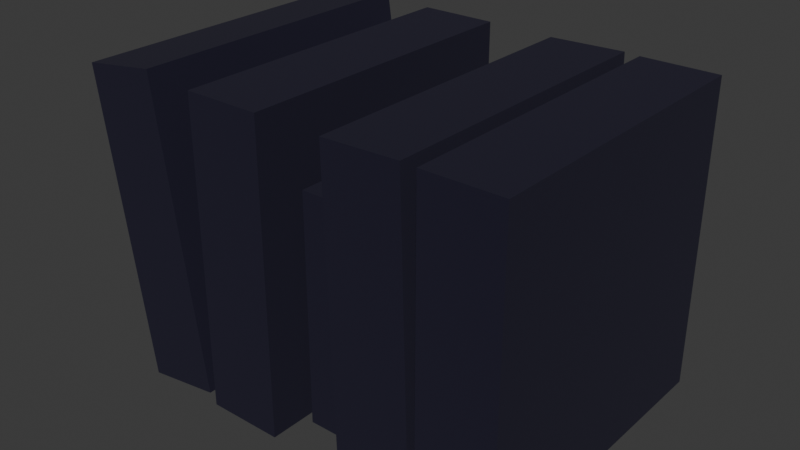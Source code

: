 # Source: books.blend  (saved by Blender 4.4.32; exported with 4.5.12 LTS)
import bpy
from mathutils import Matrix  # noqa: F401  (used for matrix-valued properties, if any)

bpy.ops.wm.read_factory_settings(use_empty=True)
scene = bpy.context.scene
scene.name = 'Scene'

# ---- collections
col_collection = bpy.data.collections.new('Collection'); scene.collection.children.link(col_collection)

# ---- materials (node trees are filled in below, after node groups)
mat_material_001 = bpy.data.materials.new('Material.001')

# ---- material node trees
mat_material_001.use_nodes = True; mat_material_001.node_tree.nodes.clear()
_N = mat_material_001.node_tree.nodes; _L = mat_material_001.node_tree.links
n0 = _N.new('ShaderNodeBsdfPrincipled'); n0.name = 'Principled BSDF'; n0.location = (10, 300)
n0.inputs[0].default_value = (0.005346, 0.003737, 0.02096, 1.0)
n0.inputs[2].default_value = 1.0
n1 = _N.new('ShaderNodeOutputMaterial'); n1.name = 'Material Output'; n1.location = (300, 300)
_L.new(n0.outputs[0], n1.inputs[0])
n1.is_active_output = True

# ---- world
world_world = bpy.data.worlds.new('World'); scene.world = world_world
world_world.use_nodes = True; world_world.node_tree.nodes.clear()
_N = world_world.node_tree.nodes; _L = world_world.node_tree.links
n0 = _N.new('ShaderNodeOutputWorld'); n0.name = 'World Output'; n0.location = (300, 300)
n1 = _N.new('ShaderNodeBackground'); n1.name = 'Background'; n1.location = (10, 300)
n1.inputs[0].default_value = (0.05088, 0.05088, 0.05088, 1.0)
_L.new(n1.outputs[0], n0.inputs[0])
n0.is_active_output = True
world_world.color = (0.05088, 0.05088, 0.05088)
world_world.sun_shadow_jitter_overblur = 0.0

# ---- meshes
me_cube_001 = bpy.data.meshes.new('Cube.001')
me_cube_001.from_pydata([(0.6875, -1.0, -3.663), (0.4057, -1.0, -1.683), (0.6875, 1.0, -3.663), (0.4057, 1.0, -1.683), (1.18, -1.0, -3.593), (0.8985, -1.0, -1.613), (1.18, 1.0, -3.593), (0.8985, 1.0, -1.613), (1.228, -1.0, -3.656), (1.228, -1.0, -1.656), (1.228, 1.0, -3.656), (1.228, 1.0, -1.656), (1.726, -1.0, -3.656), (1.726, -1.0, -1.656), (1.726, 1.0, -3.656), (1.726, 1.0, -1.656), (1.792, -0.7542, -3.657), (1.792, -0.7542, -2.148), (1.792, 0.7542, -3.657), (1.792, 0.7542, -2.148), (2.167, -0.7542, -3.657), (2.167, -0.7542, -2.148), (2.167, 0.7542, -3.657), (2.167, 0.7542, -2.148), (2.224, -1.0, -3.663), (2.168, -1.0, -1.664), (2.224, 1.0, -3.663), (2.168, 1.0, -1.664), (2.721, -1.0, -3.649), (2.665, -1.0, -1.65), (2.721, 1.0, -3.649), (2.665, 1.0, -1.65), (2.761, -1.0, -3.656), (2.761, -1.0, -1.656), (2.761, 1.0, -3.656), (2.761, 1.0, -1.656), (3.259, -1.0, -3.656), (3.259, -1.0, -1.656), (3.259, 1.0, -3.656), (3.259, 1.0, -1.656)], [], [(0, 1, 3, 2), (2, 3, 7, 6), (6, 7, 5, 4), (4, 5, 1, 0), (2, 6, 4, 0), (7, 3, 1, 5), (8, 9, 11, 10), (10, 11, 15, 14), (14, 15, 13, 12), (12, 13, 9, 8), (10, 14, 12, 8), (15, 11, 9, 13), (16, 17, 19, 18), (18, 19, 23, 22), (22, 23, 21, 20), (20, 21, 17, 16), (18, 22, 20, 16), (23, 19, 17, 21), (24, 25, 27, 26), (26, 27, 31, 30), (30, 31, 29, 28), (28, 29, 25, 24), (26, 30, 28, 24), (31, 27, 25, 29), (32, 33, 35, 34), (34, 35, 39, 38), (38, 39, 37, 36), (36, 37, 33, 32), (34, 38, 36, 32), (39, 35, 33, 37)])
_uv = me_cube_001.uv_layers.new(name='UVMap')
_uv.uv.foreach_set('vector', [0.375, 0.0, 0.625, 0.0, 0.625, 0.25, 0.375, 0.25, 0.375, 0.25, 0.625, 0.25, 0.625, 0.5, 0.375, 0.5, 0.375, 0.5, 0.625, 0.5, 0.625, 0.75, 0.375, 0.75, 0.375, 0.75, 0.625, 0.75, 0.625, 1.0, 0.375, 1.0, 0.125, 0.5, 0.375, 0.5, 0.375, 0.75, 0.125, 0.75, 0.625, 0.5, 0.875, 0.5, 0.875, 0.75, 0.625, 0.75, 0.375, 0.0, 0.625, 0.0, 0.625, 0.25, 0.375, 0.25, 0.375, 0.25, 0.625, 0.25, 0.625, 0.5, 0.375, 0.5, 0.375, 0.5, 0.625, 0.5, 0.625, 0.75, 0.375, 0.75, 0.375, 0.75, 0.625, 0.75, 0.625, 1.0, 0.375, 1.0, 0.125, 0.5, 0.375, 0.5, 0.375, 0.75, 0.125, 0.75, 0.625, 0.5, 0.875, 0.5, 0.875, 0.75, 0.625, 0.75, 0.375, 0.0, 0.625, 0.0, 0.625, 0.25, 0.375, 0.25, 0.375, 0.25, 0.625, 0.25, 0.625, 0.5, 0.375, 0.5, 0.375, 0.5, 0.625, 0.5, 0.625, 0.75, 0.375, 0.75, 0.375, 0.75, 0.625, 0.75, 0.625, 1.0, 0.375, 1.0, 0.125, 0.5, 0.375, 0.5, 0.375, 0.75, 0.125, 0.75, 0.625, 0.5, 0.875, 0.5, 0.875, 0.75, 0.625, 0.75, 0.375, 0.0, 0.625, 0.0, 0.625, 0.25, 0.375, 0.25, 0.375, 0.25, 0.625, 0.25, 0.625, 0.5, 0.375, 0.5, 0.375, 0.5, 0.625, 0.5, 0.625, 0.75, 0.375, 0.75, 0.375, 0.75, 0.625, 0.75, 0.625, 1.0, 0.375, 1.0, 0.125, 0.5, 0.375, 0.5, 0.375, 0.75, 0.125, 0.75, 0.625, 0.5, 0.875, 0.5, 0.875, 0.75, 0.625, 0.75, 0.375, 0.0, 0.625, 0.0, 0.625, 0.25, 0.375, 0.25, 0.375, 0.25, 0.625, 0.25, 0.625, 0.5, 0.375, 0.5, 0.375, 0.5, 0.625, 0.5, 0.625, 0.75, 0.375, 0.75, 0.375, 0.75, 0.625, 0.75, 0.625, 1.0, 0.375, 1.0, 0.125, 0.5, 0.375, 0.5, 0.375, 0.75, 0.125, 0.75, 0.625, 0.5, 0.875, 0.5, 0.875, 0.75, 0.625, 0.75])
me_cube_001.materials.append(mat_material_001)
me_cube_001.update()

# ---- objects
ob_books = bpy.data.objects.new('books', me_cube_001)

# ---- transforms, parenting, visibility, modifiers, constraints
ob_books.location = (-0.4243, 0.0, 0.8327)
ob_books.scale = (0.2263, 0.2263, 0.2263)

# ---- collection membership
col_collection.objects.link(ob_books)

# ---- scene / render settings (as saved in the file)
scene.frame_start = 1; scene.frame_end = 250; scene.frame_set(1)
scene.render.engine = 'BLENDER_EEVEE_NEXT'
bpy.context.view_layer.update()

# ---- added for rendering (the .blend has no active camera and no usable light): camera, sun
cam_auto = bpy.data.cameras.new('AutoCamera')
cam_auto.lens = 50.0
cam_auto.sensor_width = 36.0
cam_auto.clip_end = 1000.0
ob_auto_camera = bpy.data.objects.new('AutoCamera', cam_auto)
scene.collection.objects.link(ob_auto_camera)
ob_auto_camera.location = (0.837066, -1.01593, 0.912961)
ob_auto_camera.rotation_euler = (1.09748, -7.21219e-08, 0.694738)
scene.camera = ob_auto_camera
light_auto_sun = bpy.data.lights.new('AutoSun', 'SUN')
light_auto_sun.energy = 3.0
light_auto_sun.angle = 0.0523599
ob_auto_sun = bpy.data.objects.new('AutoSun', light_auto_sun)
scene.collection.objects.link(ob_auto_sun)
ob_auto_sun.rotation_euler = (0.872665, 0.174533, 0.523599)
bpy.context.view_layer.update()
